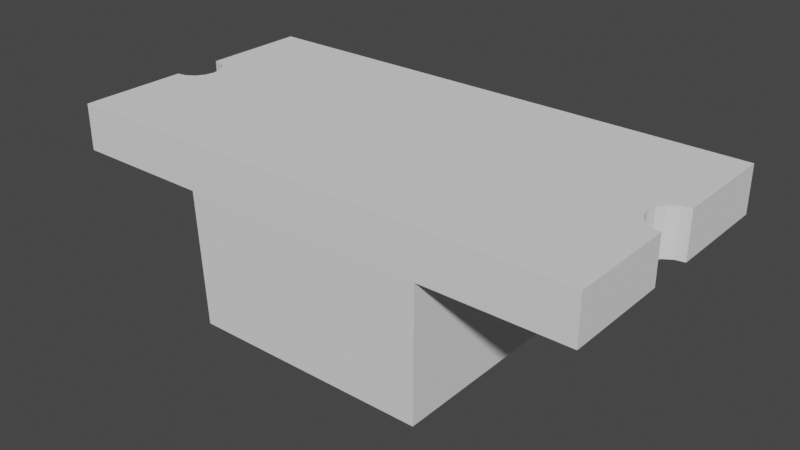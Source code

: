 # Source: LTST-C230.blend  (saved by Blender 2.91.10; exported with 4.5.12 LTS)
import bpy
from mathutils import Matrix  # noqa: F401  (used for matrix-valued properties, if any)

bpy.ops.wm.read_factory_settings(use_empty=True)
scene = bpy.context.scene
scene.name = 'Scene'

# ---- collections
col_ltst_c230 = bpy.data.collections.new('LTST-C230'); scene.collection.children.link(col_ltst_c230)

# ---- materials (node trees are filled in below, after node groups)
mat_blackplastic = bpy.data.materials.new('BlackPlastic')
mat_tinnedleads = bpy.data.materials.new('TinnedLeads')
mat_whiteplastic = bpy.data.materials.new('WhitePlastic')
mat_greenplastic = bpy.data.materials.new('GreenPlastic')
mat_copper = bpy.data.materials.new('Copper')
mat_glass = bpy.data.materials.new('Glass')

# ---- material node trees

# ---- world
world_world = bpy.data.worlds.new('World'); scene.world = world_world
world_world.use_nodes = True; world_world.node_tree.nodes.clear()
_N = world_world.node_tree.nodes; _L = world_world.node_tree.links
n0 = _N.new('ShaderNodeOutputWorld'); n0.name = 'World Output'; n0.location = (300, 300)
n1 = _N.new('ShaderNodeBackground'); n1.name = 'Background'; n1.location = (10, 300)
n1.inputs[0].default_value = (0.05088, 0.05088, 0.05088, 1.0)
_L.new(n1.outputs[0], n0.inputs[0])
n0.is_active_output = True
world_world.color = (0.05088, 0.05088, 0.05088)
world_world.use_sun_shadow = False
world_world.sun_shadow_jitter_overblur = 0.0

# ---- meshes
me_plane_003 = bpy.data.meshes.new('Plane.003')
me_plane_003.from_pydata([(-0.3557, -0.2, -0.002734), (-0.1557, -0.2, -0.002734), (-0.3557, 2.232e-08, -0.002734), (-0.1557, 2.232e-08, -0.002734), (-0.3557, -0.2, -0.1027), (-0.1557, -0.2, -0.1027), (-0.3557, 2.232e-08, -0.1027), (-0.1557, 2.232e-08, -0.1027), (-1.6, 0.8, 0.28), (-1.6, -0.15, 0.28), (-1.6, 0.8, -1.863e-08), (-1.6, -0.8, 0.28), (-1.543, -0.1386, 0.28), (-1.494, -0.1061, 0.28), (-1.461, -0.0574, 0.28), (-1.45, 1.268e-07, 0.28), (-1.461, 0.0574, 0.28), (-1.494, 0.1061, 0.28), (-1.543, 0.1386, 0.28), (-1.6, 0.15, 0.28), (-1.6, 0.5, 0.28), (-1.0, 0.5, 0.28), (-1.0, -0.5, 0.28), (-1.6, -0.5, 0.28), (-1.6, -0.15, -1.863e-08), (-1.543, -0.1386, -1.863e-08), (-1.494, -0.1061, -1.863e-08), (-1.461, -0.0574, -1.863e-08), (-1.45, 1.268e-07, -1.863e-08), (-1.461, 0.0574, -1.863e-08), (-1.494, 0.1061, -1.863e-08), (-1.543, 0.1386, -1.863e-08), (-1.6, 0.15, -1.863e-08), (-1.6, 0.5, -1.863e-08), (-1.6, -0.5, -1.863e-08), (-0.8, 0.8, -1.863e-08), (-0.8, -0.8, -1.863e-08), (1.6, -0.8, 0.28), (1.6, 0.15, 0.28), (1.6, -0.8, -1.863e-08), (1.6, 0.8, 0.28), (1.543, 0.1386, 0.28), (1.494, 0.1061, 0.28), (1.461, 0.0574, 0.28), (1.45, -2.535e-07, 0.28), (1.461, -0.0574, 0.28), (1.494, -0.1061, 0.28), (1.543, -0.1386, 0.28), (1.6, -0.15, 0.28), (1.6, -0.5, 0.28), (1.0, -0.5, 0.28), (1.0, 0.5, 0.28), (1.6, 0.5, 0.28), (-1.6, -0.8, -1.863e-08), (1.6, 0.15, -1.863e-08), (1.6, 0.8, -1.863e-08), (1.543, 0.1386, -1.863e-08), (1.494, 0.1061, -1.863e-08), (1.461, 0.0574, -1.863e-08), (1.45, -2.535e-07, -1.863e-08), (1.461, -0.0574, -1.863e-08), (1.494, -0.1061, -1.863e-08), (1.543, -0.1386, -1.863e-08), (1.6, -0.15, -1.863e-08), (1.6, -0.5, -1.863e-08), (1.6, 0.5, -1.863e-08), (0.8, -0.8, -1.863e-08), (0.8, 0.8, -1.863e-08), (0.15, -0.8, 0.28), (0.15, 0.8, 0.28), (-0.15, 0.8, 0.28), (-0.15, 0.4, 0.28), (-0.65, 0.4, 0.28), (-0.65, -0.4, 0.28), (-0.15, -0.4, 0.28), (-0.15, -0.8, 0.28), (-0.8, -0.05, -1.863e-08), (-0.74, -0.05, -1.863e-08), (-0.74, -0.15, -1.863e-08), (-0.8, -0.15, -1.863e-08), (-0.4, -0.05, -1.863e-08), (-0.4, -0.15, -1.863e-08), (-0.3, -0.35, -1.863e-08), (-0.3, -0.45, -1.863e-08), (0.1, -0.35, -1.863e-08), (0.74, -0.45, -1.863e-08), (0.1, -0.05, -1.863e-08), (0.3, -0.05, -1.863e-08), (0.3, -0.35, -1.863e-08), (0.74, -0.35, -1.863e-08), (0.8, -0.35, -1.863e-08), (0.8, -0.45, -1.863e-08), (-0.75, -0.8, 0.0), (0.75, -0.8, 0.0), (-0.75, 0.8, 0.0), (0.75, 0.8, 0.0), (-0.73, -0.78, -0.82), (0.73, -0.78, -0.82), (-0.73, 0.78, -0.82), (0.73, 0.78, -0.82)], [], [(0, 2, 3, 1), (4, 5, 7, 6), (1, 3, 7, 5), (2, 0, 4, 6), (3, 2, 6, 7), (0, 1, 5, 4), (15, 16, 29, 28), (77, 78, 81, 80), (11, 23, 34, 53), (16, 17, 30, 29), (9, 23, 34, 24), (19, 20, 33, 32), (17, 18, 31, 30), (18, 19, 32, 31), (9, 12, 25, 24), (8, 20, 33, 10), (12, 13, 26, 25), (13, 14, 27, 26), (14, 15, 28, 27), (23, 9, 12, 13, 14, 15, 16, 17, 18, 19, 20, 21, 22), (44, 45, 60, 59), (39, 66, 91, 85, 89, 90, 67, 55, 65, 54, 56, 57, 58, 59, 60, 61, 62, 63, 64), (40, 52, 65, 55), (45, 46, 61, 60), (38, 52, 65, 54), (48, 49, 64, 63), (46, 47, 62, 61), (47, 48, 63, 62), (38, 41, 56, 54), (37, 49, 64, 39), (41, 42, 57, 56), (42, 43, 58, 57), (43, 44, 59, 58), (52, 38, 41, 42, 43, 44, 45, 46, 47, 48, 49, 50, 51), (37, 68, 69, 40, 52, 51, 50, 49), (75, 68, 69, 70, 71, 72, 73, 74), (20, 8, 70, 71, 72, 73, 74, 75, 11, 23, 22, 21), (36, 66, 39, 37, 68, 75, 11, 53), (10, 8, 70, 69, 40, 55, 67, 35), (82, 84, 86, 87, 88, 89, 85, 83), (10, 35, 76, 77, 78, 79, 36, 53, 34, 24, 25, 26, 27, 28, 29, 30, 31, 32, 33), (35, 67, 90, 89, 88, 87, 86, 84, 82, 83, 85, 91, 66, 36, 79, 78, 81, 80, 77, 76), (96, 98, 99, 97), (93, 97, 99, 95), (94, 98, 96, 92), (95, 99, 98, 94), (92, 96, 97, 93)])
me_plane_003.polygons.foreach_set('material_index', [0, 0, 0, 0, 0, 0, 1, 4, 2, 1, 1, 1, 1, 1, 1, 2, 1, 1, 1, 1, 1, 1, 2, 1, 1, 1, 1, 1, 1, 2, 1, 1, 1, 1, 2, 3, 2, 2, 1, 4, 1, 2, 5, 5, 5, 5, 5])
_uv = me_plane_003.uv_layers.new(name='UVMap')
_uv.uv.foreach_set('vector', [0.0, 0.0, 0.0, 1.0, 1.0, 1.0, 1.0, 0.0, 0.0, 0.0, 1.0, 0.0, 1.0, 1.0, 0.0, 1.0, 1.0, 0.0, 1.0, 1.0, 1.0, 1.0, 1.0, 0.0, 0.0, 1.0, 0.0, 0.0, 0.0, 0.0, 0.0, 1.0, 1.0, 1.0, 0.0, 1.0, 0.0, 1.0, 1.0, 1.0, 0.0, 0.0, 1.0, 0.0, 1.0, 0.0, 0.0, 0.0, 0.0, 0.0, 0.0, 0.0, 0.0, 0.0, 0.0, 0.0, 0.0, 0.0, 0.0, 0.0, 0.0, 0.0, 0.0, 0.0, 0.0, 0.0, 0.0, 0.0, 0.0, 0.0, 0.0, 0.0, 0.0, 0.0, 0.0, 0.0, 0.0, 0.0, 0.0, 0.0, 0.0, 0.0, 0.0, 0.0, 0.0, 0.0, 0.0, 0.0, 0.0, 0.0, 0.0, 0.0, 0.0, 0.0, 0.0, 0.0, 0.0, 0.0, 0.0, 0.0, 0.0, 0.0, 0.0, 0.0, 0.0, 0.0, 0.0, 0.0, 0.0, 0.0, 0.0, 0.0, 0.0, 0.0, 0.0, 0.0, 0.0, 0.0, 0.0, 0.0, 0.0, 0.0, 0.0, 0.0, 0.0, 0.0, 0.0, 0.0, 0.0, 0.0, 0.0, 0.0, 0.0, 0.0, 0.0, 0.0, 0.0, 0.0, 0.0, 0.0, 0.0, 0.0, 0.0, 0.0, 0.0, 0.0, 0.0, 0.0, 0.0, 0.0, 0.0, 0.0, 0.0, 0.0, 0.0, 0.0, 0.0, 0.0, 0.0, 0.0, 0.0, 0.0, 0.0, 0.0, 0.0, 0.0, 0.0, 0.0, 0.0, 0.0, 0.0, 0.0, 0.0, 0.0, 0.0, 0.0, 0.0, 0.0, 0.0, 0.0, 0.0, 0.0, 0.0, 0.0, 0.0, 0.0, 0.0, 0.0, 0.0, 0.0, 0.0, 0.0, 0.0, 0.0, 0.0, 0.0, 0.0, 0.0, 0.0, 0.0, 0.0, 0.0, 0.0, 0.0, 0.0, 0.0, 0.0, 0.0, 0.0, 0.0, 0.0, 0.0, 0.0, 0.0, 0.0, 0.0, 0.0, 0.0, 0.0, 0.0, 0.0, 0.0, 0.0, 0.0, 0.0, 0.0, 0.0, 0.0, 0.0, 0.0, 0.0, 0.0, 0.0, 0.0, 0.0, 0.0, 0.0, 0.0, 0.0, 0.0, 0.0, 0.0, 0.0, 0.0, 0.0, 0.0, 0.0, 0.0, 0.0, 0.0, 0.0, 0.0, 0.0, 0.0, 0.0, 0.0, 0.0, 0.0, 0.0, 0.0, 0.0, 0.0, 0.0, 0.0, 0.0, 0.0, 0.0, 0.0, 0.0, 0.0, 0.0, 0.0, 0.0, 0.0, 0.0, 0.0, 0.0, 0.0, 0.0, 0.0, 0.0, 0.0, 0.0, 0.0, 0.0, 0.0, 0.0, 0.0, 0.0, 0.0, 0.0, 0.0, 0.0, 0.0, 0.0, 0.0, 0.0, 0.0, 0.0, 0.0, 0.0, 0.0, 0.0, 0.0, 0.0, 0.0, 0.0, 0.0, 0.0, 0.0, 0.0, 0.0, 0.0, 0.0, 0.0, 0.0, 0.0, 0.0, 0.0, 0.0, 0.0, 0.0, 0.0, 0.0, 0.0, 0.0, 0.0, 0.0, 0.0, 0.0, 0.0, 0.0, 0.0, 0.0, 0.0, 0.0, 0.0, 0.0, 0.0, 0.0, 0.0, 0.0, 0.0, 0.0, 0.0, 0.0, 0.0, 0.0, 0.0, 0.0, 0.0, 0.0, 0.0, 0.0, 0.0, 0.0, 0.0, 0.0, 0.0, 0.0, 0.0, 0.0, 0.0, 0.0, 0.0, 0.0, 0.0, 0.0, 0.0, 0.0, 0.0, 0.0, 0.0, 0.0, 0.0, 0.0, 0.0, 0.0, 0.0, 0.0, 0.0, 0.0, 0.0, 0.0, 0.0, 0.0, 0.0, 0.0, 0.0, 0.0, 0.0, 0.0, 0.0, 0.0, 0.0, 0.0, 0.0, 0.0, 0.0, 0.0, 0.0, 0.0, 0.0, 0.0, 0.0, 0.0, 0.0, 0.0, 0.0, 0.0, 0.0, 0.0, 0.0, 0.0, 0.0, 0.0, 0.0, 0.0, 0.0, 0.0, 0.0, 0.0, 0.0, 0.0, 0.0, 0.0, 0.0, 0.0, 0.0, 0.0, 0.0, 0.0, 0.0, 0.0, 0.0, 0.0, 0.0, 0.0, 0.0, 0.0, 0.0, 0.0, 0.0, 0.0, 0.0, 0.0, 0.0, 0.0, 0.0, 0.0, 0.0, 0.0, 0.0, 0.0, 0.0, 0.0, 0.0, 0.0, 0.0, 0.0, 0.0, 0.0, 0.0, 0.0, 0.0, 0.0, 0.0, 0.0, 0.0, 0.0, 0.0, 0.0, 0.0, 0.0, 0.0, 0.0, 0.0, 0.0, 0.0, 0.0, 0.0, 0.0, 0.0, 0.0, 0.0, 0.0, 0.0, 0.0, 0.0, 0.0, 0.0, 0.0, 0.0, 0.0, 0.0, 0.0, 0.0, 0.0, 0.0, 0.0, 0.0, 0.0, 0.0, 0.0, 0.0, 0.0, 0.0, 0.0, 0.0, 0.0, 0.0, 0.0, 0.0, 0.0, 0.0, 0.0, 0.0, 0.0, 0.0, 0.0, 0.0, 0.0, 0.0, 1.0, 1.0, 1.0, 1.0, 0.0, 1.0, 0.0, 1.0, 0.0, 1.0, 1.0, 1.0, 1.0, 0.0, 1.0, 0.0, 1.0, 0.0, 0.0, 0.0, 0.0, 1.0, 1.0, 1.0, 1.0, 0.0, 1.0, 0.0, 1.0, 0.0, 0.0, 0.0, 0.0, 1.0, 0.0, 1.0, 0.0])
me_plane_003.materials.append(mat_blackplastic)
me_plane_003.materials.append(mat_tinnedleads)
me_plane_003.materials.append(mat_whiteplastic)
me_plane_003.materials.append(mat_greenplastic)
me_plane_003.materials.append(mat_copper)
me_plane_003.materials.append(mat_glass)
me_plane_003.use_remesh_fix_poles = True
me_plane_003.use_remesh_preserve_attributes = False
me_plane_003.use_mirror_vertex_groups = False
me_plane_003.update()

# ---- objects
ob_ltst_c230 = bpy.data.objects.new('LTST-C230', me_plane_003)

# ---- transforms, parenting, visibility, modifiers, constraints
ob_ltst_c230.location = (0.0, 0.0, 0.0)
ob_ltst_c230.lineart.crease_threshold = 0.0

# ---- collection membership
col_ltst_c230.objects.link(ob_ltst_c230)

# ---- scene / render settings (as saved in the file)
scene.frame_start = 1; scene.frame_end = 250; scene.frame_set(1)
scene.render.engine = 'CYCLES'
scene.cycles.use_denoising = False
scene.cycles.samples = 128
scene.cycles.sampling_pattern = 'TABULATED_SOBOL'
scene.cycles.use_adaptive_sampling = False
scene.cycles.use_light_tree = False
scene.view_settings.view_transform = 'Filmic'
scene.unit_settings.scale_length = 0.001
bpy.context.view_layer.update()

# ---- added for rendering (the .blend has no active camera and no usable light): camera, sun
cam_auto = bpy.data.cameras.new('AutoCamera')
cam_auto.lens = 50.0
cam_auto.sensor_width = 36.0
cam_auto.clip_end = 1000.0
ob_auto_camera = bpy.data.objects.new('AutoCamera', cam_auto)
scene.collection.objects.link(ob_auto_camera)
ob_auto_camera.location = (3.46311, -4.15573, 2.50049)
ob_auto_camera.rotation_euler = (1.09748, -7.21219e-08, 0.694738)
scene.camera = ob_auto_camera
light_auto_sun = bpy.data.lights.new('AutoSun', 'SUN')
light_auto_sun.energy = 3.0
light_auto_sun.angle = 0.0523599
ob_auto_sun = bpy.data.objects.new('AutoSun', light_auto_sun)
scene.collection.objects.link(ob_auto_sun)
ob_auto_sun.rotation_euler = (0.872665, 0.174533, 0.523599)
bpy.context.view_layer.update()
